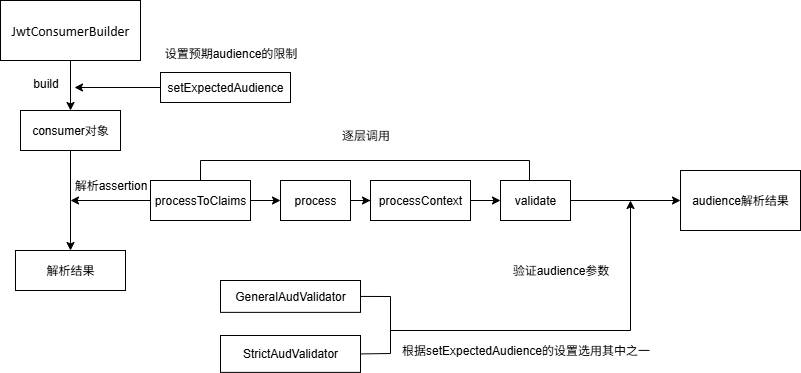

The diagram above was exported from draw.io. Its source (the exported page's mxGraphModel, read from the mxfile embedded in the PNG):
<mxGraphModel dx="1426" dy="777" grid="1" gridSize="10" guides="1" tooltips="1" connect="1" arrows="1" fold="1" page="1" pageScale="1" pageWidth="827" pageHeight="1169" math="0" shadow="0">
  <root>
    <mxCell id="0" />
    <mxCell id="1" parent="0" />
    <mxCell id="QeYhUERFiiR-BSFWQokM-41" value="" style="edgeStyle=orthogonalEdgeStyle;rounded=0;orthogonalLoop=1;jettySize=auto;html=1;" edge="1" parent="1" source="QeYhUERFiiR-BSFWQokM-1" target="QeYhUERFiiR-BSFWQokM-8">
      <mxGeometry relative="1" as="geometry" />
    </mxCell>
    <mxCell id="QeYhUERFiiR-BSFWQokM-1" value="&lt;p class=&quot;MsoNormal&quot;&gt;&lt;span style=&quot;mso-spacerun:'yes';font-family:宋体;mso-ascii-font-family:Calibri;&lt;br/&gt;mso-hansi-font-family:Calibri;mso-bidi-font-family:'Times New Roman';font-size:10.5000pt;&lt;br/&gt;mso-font-kerning:1.0000pt;&quot;&gt;&lt;font face=&quot;Calibri&quot;&gt;JwtConsumerBuilder&lt;/font&gt;&lt;/span&gt;&lt;/p&gt;" style="rounded=0;whiteSpace=wrap;html=1;" vertex="1" parent="1">
      <mxGeometry x="80" y="350" width="140" height="60" as="geometry" />
    </mxCell>
    <mxCell id="QeYhUERFiiR-BSFWQokM-3" value="setExpectedAudience" style="rounded=0;whiteSpace=wrap;html=1;" vertex="1" parent="1">
      <mxGeometry x="240" y="422" width="130" height="30" as="geometry" />
    </mxCell>
    <mxCell id="QeYhUERFiiR-BSFWQokM-6" value="设置预期audience的限制" style="text;html=1;align=center;verticalAlign=middle;resizable=0;points=[];autosize=1;strokeColor=none;fillColor=none;" vertex="1" parent="1">
      <mxGeometry x="230" y="388" width="160" height="30" as="geometry" />
    </mxCell>
    <mxCell id="QeYhUERFiiR-BSFWQokM-7" value="build" style="text;html=1;align=center;verticalAlign=middle;resizable=0;points=[];autosize=1;strokeColor=none;fillColor=none;" vertex="1" parent="1">
      <mxGeometry x="100" y="418" width="50" height="30" as="geometry" />
    </mxCell>
    <mxCell id="QeYhUERFiiR-BSFWQokM-28" value="" style="edgeStyle=orthogonalEdgeStyle;rounded=0;orthogonalLoop=1;jettySize=auto;html=1;" edge="1" parent="1" source="QeYhUERFiiR-BSFWQokM-8" target="QeYhUERFiiR-BSFWQokM-25">
      <mxGeometry relative="1" as="geometry" />
    </mxCell>
    <mxCell id="QeYhUERFiiR-BSFWQokM-8" value="consumer对象" style="rounded=0;whiteSpace=wrap;html=1;" vertex="1" parent="1">
      <mxGeometry x="100" y="460" width="100" height="40" as="geometry" />
    </mxCell>
    <mxCell id="QeYhUERFiiR-BSFWQokM-17" value="" style="edgeStyle=orthogonalEdgeStyle;rounded=0;orthogonalLoop=1;jettySize=auto;html=1;" edge="1" parent="1" source="QeYhUERFiiR-BSFWQokM-9" target="QeYhUERFiiR-BSFWQokM-10">
      <mxGeometry relative="1" as="geometry" />
    </mxCell>
    <mxCell id="QeYhUERFiiR-BSFWQokM-9" value="processToClaims" style="rounded=0;whiteSpace=wrap;html=1;" vertex="1" parent="1">
      <mxGeometry x="230" y="530" width="100" height="40" as="geometry" />
    </mxCell>
    <mxCell id="QeYhUERFiiR-BSFWQokM-45" value="" style="edgeStyle=orthogonalEdgeStyle;rounded=0;orthogonalLoop=1;jettySize=auto;html=1;" edge="1" parent="1" source="QeYhUERFiiR-BSFWQokM-10" target="QeYhUERFiiR-BSFWQokM-11">
      <mxGeometry relative="1" as="geometry" />
    </mxCell>
    <mxCell id="QeYhUERFiiR-BSFWQokM-10" value="process" style="rounded=0;whiteSpace=wrap;html=1;" vertex="1" parent="1">
      <mxGeometry x="360" y="530" width="70" height="40" as="geometry" />
    </mxCell>
    <mxCell id="QeYhUERFiiR-BSFWQokM-46" value="" style="edgeStyle=orthogonalEdgeStyle;rounded=0;orthogonalLoop=1;jettySize=auto;html=1;" edge="1" parent="1" source="QeYhUERFiiR-BSFWQokM-11" target="QeYhUERFiiR-BSFWQokM-13">
      <mxGeometry relative="1" as="geometry" />
    </mxCell>
    <mxCell id="QeYhUERFiiR-BSFWQokM-11" value="processContext" style="rounded=0;whiteSpace=wrap;html=1;" vertex="1" parent="1">
      <mxGeometry x="450" y="530" width="100" height="40" as="geometry" />
    </mxCell>
    <mxCell id="QeYhUERFiiR-BSFWQokM-13" value="validate" style="rounded=0;whiteSpace=wrap;html=1;" vertex="1" parent="1">
      <mxGeometry x="580" y="530" width="70" height="40" as="geometry" />
    </mxCell>
    <mxCell id="QeYhUERFiiR-BSFWQokM-25" value="解析结果" style="rounded=0;whiteSpace=wrap;html=1;" vertex="1" parent="1">
      <mxGeometry x="95" y="600" width="110" height="40" as="geometry" />
    </mxCell>
    <mxCell id="QeYhUERFiiR-BSFWQokM-27" value="解析assertion" style="text;html=1;align=center;verticalAlign=middle;resizable=0;points=[];autosize=1;strokeColor=none;fillColor=none;" vertex="1" parent="1">
      <mxGeometry x="140" y="520" width="100" height="30" as="geometry" />
    </mxCell>
    <mxCell id="QeYhUERFiiR-BSFWQokM-34" value="逐层调用" style="text;html=1;align=center;verticalAlign=middle;resizable=0;points=[];autosize=1;strokeColor=none;fillColor=none;" vertex="1" parent="1">
      <mxGeometry x="410" y="470" width="70" height="30" as="geometry" />
    </mxCell>
    <mxCell id="QeYhUERFiiR-BSFWQokM-37" value="GeneralAudValidator" style="rounded=0;whiteSpace=wrap;html=1;" vertex="1" parent="1">
      <mxGeometry x="300" y="630" width="140" height="31.87" as="geometry" />
    </mxCell>
    <mxCell id="QeYhUERFiiR-BSFWQokM-38" value="StrictAudValidator" style="rounded=0;whiteSpace=wrap;html=1;" vertex="1" parent="1">
      <mxGeometry x="300" y="685" width="140" height="36.87" as="geometry" />
    </mxCell>
    <mxCell id="QeYhUERFiiR-BSFWQokM-43" value="" style="endArrow=classic;html=1;rounded=0;entryX=1.08;entryY=0.633;entryDx=0;entryDy=0;entryPerimeter=0;exitX=0;exitY=0.5;exitDx=0;exitDy=0;" edge="1" parent="1" source="QeYhUERFiiR-BSFWQokM-3" target="QeYhUERFiiR-BSFWQokM-7">
      <mxGeometry width="50" height="50" relative="1" as="geometry">
        <mxPoint x="390" y="530" as="sourcePoint" />
        <mxPoint x="440" y="480" as="targetPoint" />
      </mxGeometry>
    </mxCell>
    <mxCell id="QeYhUERFiiR-BSFWQokM-44" value="" style="endArrow=classic;html=1;rounded=0;" edge="1" parent="1">
      <mxGeometry width="50" height="50" relative="1" as="geometry">
        <mxPoint x="230" y="550" as="sourcePoint" />
        <mxPoint x="150" y="550" as="targetPoint" />
      </mxGeometry>
    </mxCell>
    <mxCell id="QeYhUERFiiR-BSFWQokM-47" value="" style="endArrow=none;html=1;rounded=0;exitX=1;exitY=0.5;exitDx=0;exitDy=0;entryX=1;entryY=0.5;entryDx=0;entryDy=0;" edge="1" parent="1" source="QeYhUERFiiR-BSFWQokM-37" target="QeYhUERFiiR-BSFWQokM-38">
      <mxGeometry width="50" height="50" relative="1" as="geometry">
        <mxPoint x="180" y="560" as="sourcePoint" />
        <mxPoint x="230" y="510" as="targetPoint" />
        <Array as="points">
          <mxPoint x="470" y="646" />
          <mxPoint x="470" y="703" />
        </Array>
      </mxGeometry>
    </mxCell>
    <mxCell id="QeYhUERFiiR-BSFWQokM-48" value="" style="endArrow=classic;html=1;rounded=0;" edge="1" parent="1">
      <mxGeometry width="50" height="50" relative="1" as="geometry">
        <mxPoint x="470" y="680" as="sourcePoint" />
        <mxPoint x="710" y="550" as="targetPoint" />
        <Array as="points">
          <mxPoint x="710" y="680" />
        </Array>
      </mxGeometry>
    </mxCell>
    <mxCell id="QeYhUERFiiR-BSFWQokM-49" value="" style="endArrow=classic;html=1;rounded=0;exitX=1;exitY=0.5;exitDx=0;exitDy=0;" edge="1" parent="1" source="QeYhUERFiiR-BSFWQokM-13">
      <mxGeometry width="50" height="50" relative="1" as="geometry">
        <mxPoint x="390" y="530" as="sourcePoint" />
        <mxPoint x="760" y="550" as="targetPoint" />
      </mxGeometry>
    </mxCell>
    <mxCell id="QeYhUERFiiR-BSFWQokM-50" value="根据setExpectedAudience的设置选用其中之一" style="text;html=1;align=center;verticalAlign=middle;resizable=0;points=[];autosize=1;strokeColor=none;fillColor=none;" vertex="1" parent="1">
      <mxGeometry x="470" y="685" width="270" height="30" as="geometry" />
    </mxCell>
    <mxCell id="QeYhUERFiiR-BSFWQokM-51" value="验证audience参数" style="text;html=1;align=center;verticalAlign=middle;resizable=0;points=[];autosize=1;strokeColor=none;fillColor=none;" vertex="1" parent="1">
      <mxGeometry x="580" y="605" width="120" height="30" as="geometry" />
    </mxCell>
    <mxCell id="QeYhUERFiiR-BSFWQokM-52" value="audience解析结果" style="rounded=0;whiteSpace=wrap;html=1;" vertex="1" parent="1">
      <mxGeometry x="760" y="520" width="120" height="60" as="geometry" />
    </mxCell>
    <mxCell id="QeYhUERFiiR-BSFWQokM-53" value="" style="endArrow=none;html=1;rounded=0;exitX=0.5;exitY=0;exitDx=0;exitDy=0;entryX=0.414;entryY=0;entryDx=0;entryDy=0;entryPerimeter=0;" edge="1" parent="1" source="QeYhUERFiiR-BSFWQokM-9" target="QeYhUERFiiR-BSFWQokM-13">
      <mxGeometry width="50" height="50" relative="1" as="geometry">
        <mxPoint x="390" y="530" as="sourcePoint" />
        <mxPoint x="440" y="480" as="targetPoint" />
        <Array as="points">
          <mxPoint x="280" y="510" />
          <mxPoint x="609" y="510" />
        </Array>
      </mxGeometry>
    </mxCell>
  </root>
</mxGraphModel>